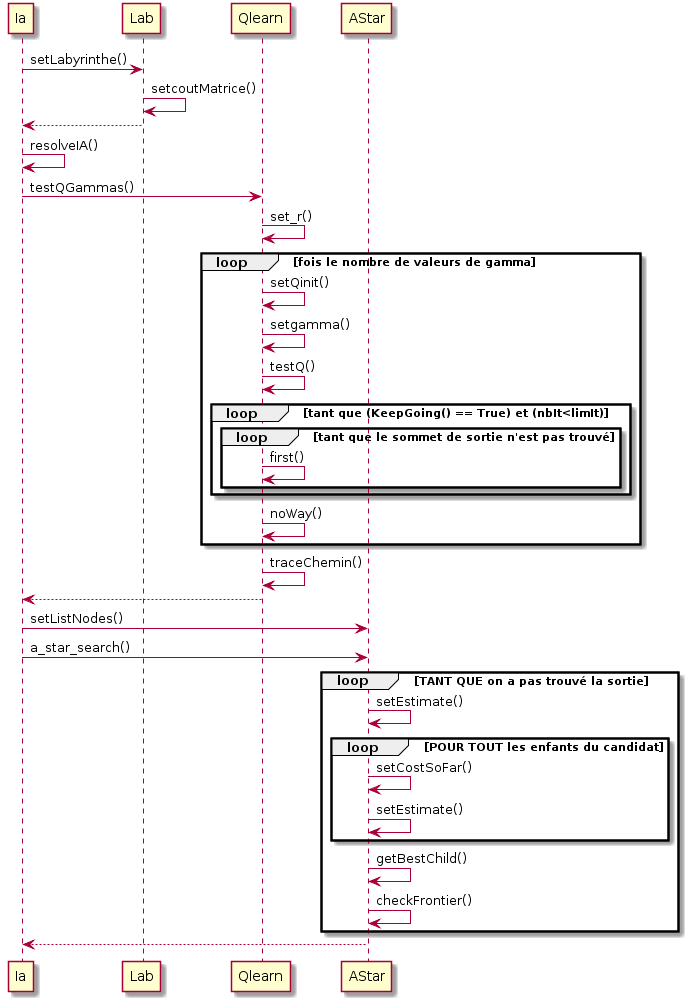

The diagram above was rendered by PlantUML. Its source (embedded in the PNG):
@startuml

Ia -> Lab: setLabyrinthe()
Lab -> Lab:setcoutMatrice() 
Lab --> Ia: 

Ia -> Ia: resolveIA()

Ia -> Qlearn: testQGammas()
Qlearn -> Qlearn : set_r() 

loop  fois le nombre de valeurs de gamma

      Qlearn -> Qlearn : setQinit()
      Qlearn -> Qlearn : setgamma()
      Qlearn -> Qlearn : testQ()
      loop tant que (KeepGoing() == True) et (nbIt<limIt)
 
           loop tant que le sommet de sortie n'est pas trouvé
                 Qlearn -> Qlearn : first()
           end
      end
      Qlearn -> Qlearn : noWay()
end
Qlearn -> Qlearn : traceChemin()
Qlearn --> Ia

Ia -> AStar : setListNodes()
Ia -> AStar : a_star_search()

loop TANT QUE on a pas trouvé la sortie

      AStar->AStar : setEstimate()
      loop POUR TOUT les enfants du candidat 
              AStar->AStar : setCostSoFar()
              AStar->AStar : setEstimate()
      end 
      AStar->AStar : getBestChild()
      AStar->AStar : checkFrontier()
end
AStar --> Ia
@enduml